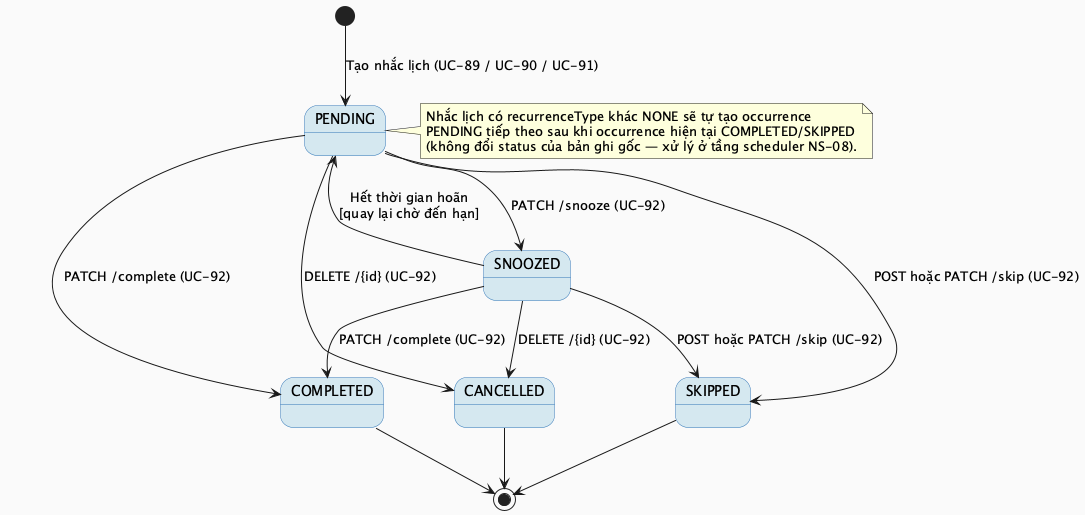

The diagram above was rendered by PlantUML. Its source (embedded in the PNG):
@startuml MF09_01_ReminderStatus_StateMachine
skinparam backgroundColor #FAFAFA
skinparam StateBackgroundColor #D5E8F0
skinparam StateBorderColor #2E75B6

[*] --> PENDING : Tạo nhắc lịch (UC-89 / UC-90 / UC-91)

PENDING --> SNOOZED : PATCH /snooze (UC-92)
SNOOZED --> PENDING : Hết thời gian hoãn\n[quay lại chờ đến hạn]
PENDING --> COMPLETED : PATCH /complete (UC-92)
SNOOZED --> COMPLETED : PATCH /complete (UC-92)
PENDING --> SKIPPED : POST hoặc PATCH /skip (UC-92)
SNOOZED --> SKIPPED : POST hoặc PATCH /skip (UC-92)
PENDING --> CANCELLED : DELETE /{id} (UC-92)
SNOOZED --> CANCELLED : DELETE /{id} (UC-92)

COMPLETED --> [*]
SKIPPED --> [*]
CANCELLED --> [*]

note right of PENDING
  Nhắc lịch có recurrenceType khác NONE sẽ tự tạo occurrence
  PENDING tiếp theo sau khi occurrence hiện tại COMPLETED/SKIPPED
  (không đổi status của bản ghi gốc — xử lý ở tầng scheduler NS-08).
end note

@enduml